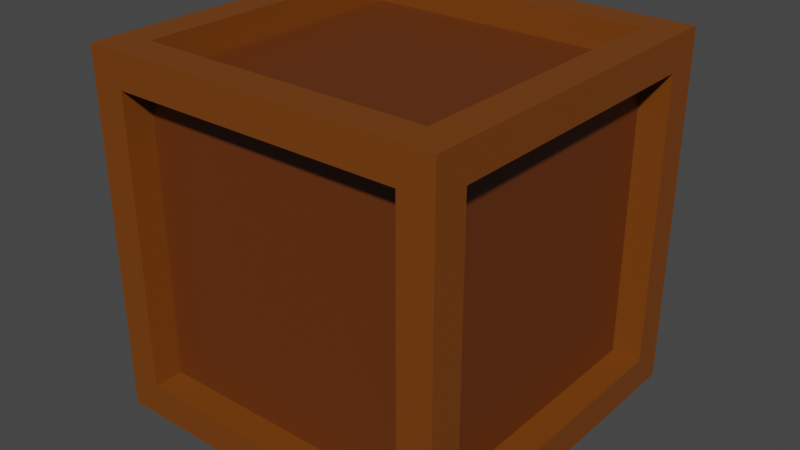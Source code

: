 # Source: Crate.blend  (saved by Blender 2.93.20; exported with 4.5.12 LTS)
import bpy
from mathutils import Matrix  # noqa: F401  (used for matrix-valued properties, if any)

bpy.ops.wm.read_factory_settings(use_empty=True)
scene = bpy.context.scene
scene.name = 'Scene'

# ---- collections
col_collection = bpy.data.collections.new('Collection'); scene.collection.children.link(col_collection)

# ---- materials (node trees are filled in below, after node groups)
mat_wood_1 = bpy.data.materials.new('Wood 1')
mat_wood_1.use_transparent_shadow = False
mat_wood_2 = bpy.data.materials.new('Wood 2')
mat_wood_2.use_transparent_shadow = False

# ---- material node trees
mat_wood_1.use_nodes = True; mat_wood_1.node_tree.nodes.clear()
_N = mat_wood_1.node_tree.nodes; _L = mat_wood_1.node_tree.links
n0 = _N.new('ShaderNodeBsdfPrincipled'); n0.name = 'Principled BSDF'; n0.location = (10, 300)
n0.distribution = 'GGX'
n0.subsurface_method = 'BURLEY'
n0.inputs[0].default_value = (0.1845, 0.04957, 0.002222, 1.0)
n0.inputs[3].default_value = 1.45
n0.inputs[27].default_value = (0.0, 0.0, 0.0, 1.0)
n0.inputs[28].default_value = 1.0
n1 = _N.new('ShaderNodeOutputMaterial'); n1.name = 'Material Output'; n1.location = (300, 300)
_L.new(n0.outputs[0], n1.inputs[0])
n1.is_active_output = True
mat_wood_2.use_nodes = True; mat_wood_2.node_tree.nodes.clear()
_N = mat_wood_2.node_tree.nodes; _L = mat_wood_2.node_tree.links
n0 = _N.new('ShaderNodeBsdfPrincipled'); n0.name = 'Principled BSDF'; n0.location = (10, 300)
n0.distribution = 'GGX'
n0.subsurface_method = 'BURLEY'
n0.inputs[0].default_value = (0.1282, 0.03079, 0.00285, 1.0)
n0.inputs[3].default_value = 1.45
n0.inputs[27].default_value = (0.0, 0.0, 0.0, 1.0)
n0.inputs[28].default_value = 1.0
n1 = _N.new('ShaderNodeOutputMaterial'); n1.name = 'Material Output'; n1.location = (300, 300)
_L.new(n0.outputs[0], n1.inputs[0])
n1.is_active_output = True

# ---- world
world_world = bpy.data.worlds.new('World'); scene.world = world_world
world_world.use_nodes = True; world_world.node_tree.nodes.clear()
_N = world_world.node_tree.nodes; _L = world_world.node_tree.links
n0 = _N.new('ShaderNodeOutputWorld'); n0.name = 'World Output'; n0.location = (300, 300)
n1 = _N.new('ShaderNodeBackground'); n1.name = 'Background'; n1.location = (10, 300)
n1.inputs[0].default_value = (0.05088, 0.05088, 0.05088, 1.0)
_L.new(n1.outputs[0], n0.inputs[0])
n0.is_active_output = True
world_world.color = (0.05088, 0.05088, 0.05088)
world_world.use_sun_shadow = False
world_world.sun_shadow_jitter_overblur = 0.0

# ---- meshes
me_cube_001 = bpy.data.meshes.new('Cube.001')
me_cube_001.from_pydata([(-0.25, -0.25, -0.25), (-0.25, -0.25, 0.25), (-0.25, 0.25, -0.25), (-0.25, 0.25, 0.25), (0.25, -0.25, -0.25), (0.25, -0.25, 0.25), (0.25, 0.25, -0.25), (0.25, 0.25, 0.25), (-0.25, -0.2028, -0.2028), (-0.25, -0.2028, 0.2028), (-0.25, 0.2028, 0.2028), (-0.25, 0.2028, -0.2028), (-0.2028, 0.25, -0.2028), (-0.2028, 0.25, 0.2028), (0.2028, 0.25, 0.2028), (0.2028, 0.25, -0.2028), (0.25, 0.2028, -0.2028), (0.25, 0.2028, 0.2028), (0.25, -0.2028, 0.2028), (0.25, -0.2028, -0.2028), (0.2028, -0.25, -0.2028), (0.2028, -0.25, 0.2028), (-0.2028, -0.25, 0.2028), (-0.2028, -0.25, -0.2028), (-0.2028, 0.2028, -0.25), (0.2028, 0.2028, -0.25), (0.2028, -0.2028, -0.25), (-0.2028, -0.2028, -0.25), (0.2028, 0.2028, 0.25), (-0.2028, 0.2028, 0.25), (-0.2028, -0.2028, 0.25), (0.2028, -0.2028, 0.25), (-0.2093, -0.2028, -0.2028), (-0.2093, -0.2028, 0.2028), (-0.2093, 0.2028, 0.2028), (-0.2093, 0.2028, -0.2028), (-0.2028, 0.2093, -0.2028), (-0.2028, 0.2093, 0.2028), (0.2028, 0.2093, 0.2028), (0.2028, 0.2093, -0.2028), (0.2093, 0.2028, -0.2028), (0.2093, 0.2028, 0.2028), (0.2093, -0.2028, 0.2028), (0.2093, -0.2028, -0.2028), (0.2028, -0.2093, -0.2028), (0.2028, -0.2093, 0.2028), (-0.2028, -0.2093, 0.2028), (-0.2028, -0.2093, -0.2028), (-0.2028, 0.2028, -0.2093), (0.2028, 0.2028, -0.2093), (0.2028, -0.2028, -0.2093), (-0.2028, -0.2028, -0.2093), (0.2028, 0.2028, 0.2093), (-0.2028, 0.2028, 0.2093), (-0.2028, -0.2028, 0.2093), (0.2028, -0.2028, 0.2093)], [], [(32, 33, 34, 35), (36, 37, 38, 39), (40, 41, 42, 43), (44, 45, 46, 47), (48, 49, 50, 51), (52, 53, 54, 55), (0, 1, 9, 8), (1, 3, 10, 9), (3, 2, 11, 10), (2, 0, 8, 11), (2, 3, 13, 12), (3, 7, 14, 13), (7, 6, 15, 14), (6, 2, 12, 15), (6, 7, 17, 16), (7, 5, 18, 17), (5, 4, 19, 18), (4, 6, 16, 19), (4, 5, 21, 20), (5, 1, 22, 21), (1, 0, 23, 22), (0, 4, 20, 23), (2, 6, 25, 24), (6, 4, 26, 25), (4, 0, 27, 26), (0, 2, 24, 27), (7, 3, 29, 28), (3, 1, 30, 29), (1, 5, 31, 30), (5, 7, 28, 31), (8, 9, 33, 32), (9, 10, 34, 33), (10, 11, 35, 34), (11, 8, 32, 35), (12, 13, 37, 36), (13, 14, 38, 37), (14, 15, 39, 38), (15, 12, 36, 39), (16, 17, 41, 40), (17, 18, 42, 41), (18, 19, 43, 42), (19, 16, 40, 43), (20, 21, 45, 44), (21, 22, 46, 45), (22, 23, 47, 46), (23, 20, 44, 47), (24, 25, 49, 48), (25, 26, 50, 49), (26, 27, 51, 50), (27, 24, 48, 51), (28, 29, 53, 52), (29, 30, 54, 53), (30, 31, 55, 54), (31, 28, 52, 55)])
me_cube_001.polygons.foreach_set('material_index', [1, 1, 1, 1, 1, 1, 0, 0, 0, 0, 0, 0, 0, 0, 0, 0, 0, 0, 0, 0, 0, 0, 0, 0, 0, 0, 0, 0, 0, 0, 0, 0, 0, 0, 0, 0, 0, 0, 0, 0, 0, 0, 0, 0, 0, 0, 0, 0, 0, 0, 0, 0, 0, 0])
_uv = me_cube_001.uv_layers.new(name='UVMap')
_uv.uv.foreach_set('vector', [0.3986, 0.0236, 0.6014, 0.0236, 0.6014, 0.2264, 0.3986, 0.2264, 0.3986, 0.2736, 0.6014, 0.2736, 0.6014, 0.4764, 0.3986, 0.4764, 0.3986, 0.5236, 0.6014, 0.5236, 0.6014, 0.7264, 0.3986, 0.7264, 0.3986, 0.7736, 0.6014, 0.7736, 0.6014, 0.9764, 0.3986, 0.9764, 0.1486, 0.5236, 0.3514, 0.5236, 0.3514, 0.7264, 0.1486, 0.7264, 0.6486, 0.5236, 0.8514, 0.5236, 0.8514, 0.7264, 0.6486, 0.7264, 0.375, 0.0, 0.625, 0.0, 0.6014, 0.0236, 0.3986, 0.0236, 0.625, 0.0, 0.625, 0.25, 0.6014, 0.2264, 0.6014, 0.0236, 0.625, 0.25, 0.375, 0.25, 0.3986, 0.2264, 0.6014, 0.2264, 0.375, 0.25, 0.375, 0.0, 0.3986, 0.0236, 0.3986, 0.2264, 0.375, 0.25, 0.625, 0.25, 0.6014, 0.2736, 0.3986, 0.2736, 0.625, 0.25, 0.625, 0.5, 0.6014, 0.4764, 0.6014, 0.2736, 0.625, 0.5, 0.375, 0.5, 0.3986, 0.4764, 0.6014, 0.4764, 0.375, 0.5, 0.375, 0.25, 0.3986, 0.2736, 0.3986, 0.4764, 0.375, 0.5, 0.625, 0.5, 0.6014, 0.5236, 0.3986, 0.5236, 0.625, 0.5, 0.625, 0.75, 0.6014, 0.7264, 0.6014, 0.5236, 0.625, 0.75, 0.375, 0.75, 0.3986, 0.7264, 0.6014, 0.7264, 0.375, 0.75, 0.375, 0.5, 0.3986, 0.5236, 0.3986, 0.7264, 0.375, 0.75, 0.625, 0.75, 0.6014, 0.7736, 0.3986, 0.7736, 0.625, 0.75, 0.625, 1.0, 0.6014, 0.9764, 0.6014, 0.7736, 0.625, 1.0, 0.375, 1.0, 0.3986, 0.9764, 0.6014, 0.9764, 0.375, 1.0, 0.375, 0.75, 0.3986, 0.7736, 0.3986, 0.9764, 0.125, 0.5, 0.375, 0.5, 0.3514, 0.5236, 0.1486, 0.5236, 0.375, 0.5, 0.375, 0.75, 0.3514, 0.7264, 0.3514, 0.5236, 0.375, 0.75, 0.125, 0.75, 0.1486, 0.7264, 0.3514, 0.7264, 0.125, 0.75, 0.125, 0.5, 0.1486, 0.5236, 0.1486, 0.7264, 0.625, 0.5, 0.875, 0.5, 0.8514, 0.5236, 0.6486, 0.5236, 0.875, 0.5, 0.875, 0.75, 0.8514, 0.7264, 0.8514, 0.5236, 0.875, 0.75, 0.625, 0.75, 0.6486, 0.7264, 0.8514, 0.7264, 0.625, 0.75, 0.625, 0.5, 0.6486, 0.5236, 0.6486, 0.7264, 0.3986, 0.0236, 0.6014, 0.0236, 0.6014, 0.0236, 0.3986, 0.0236, 0.6014, 0.0236, 0.6014, 0.2264, 0.6014, 0.2264, 0.6014, 0.0236, 0.6014, 0.2264, 0.3986, 0.2264, 0.3986, 0.2264, 0.6014, 0.2264, 0.3986, 0.2264, 0.3986, 0.0236, 0.3986, 0.0236, 0.3986, 0.2264, 0.3986, 0.2736, 0.6014, 0.2736, 0.6014, 0.2736, 0.3986, 0.2736, 0.6014, 0.2736, 0.6014, 0.4764, 0.6014, 0.4764, 0.6014, 0.2736, 0.6014, 0.4764, 0.3986, 0.4764, 0.3986, 0.4764, 0.6014, 0.4764, 0.3986, 0.4764, 0.3986, 0.2736, 0.3986, 0.2736, 0.3986, 0.4764, 0.3986, 0.5236, 0.6014, 0.5236, 0.6014, 0.5236, 0.3986, 0.5236, 0.6014, 0.5236, 0.6014, 0.7264, 0.6014, 0.7264, 0.6014, 0.5236, 0.6014, 0.7264, 0.3986, 0.7264, 0.3986, 0.7264, 0.6014, 0.7264, 0.3986, 0.7264, 0.3986, 0.5236, 0.3986, 0.5236, 0.3986, 0.7264, 0.3986, 0.7736, 0.6014, 0.7736, 0.6014, 0.7736, 0.3986, 0.7736, 0.6014, 0.7736, 0.6014, 0.9764, 0.6014, 0.9764, 0.6014, 0.7736, 0.6014, 0.9764, 0.3986, 0.9764, 0.3986, 0.9764, 0.6014, 0.9764, 0.3986, 0.9764, 0.3986, 0.7736, 0.3986, 0.7736, 0.3986, 0.9764, 0.1486, 0.5236, 0.3514, 0.5236, 0.3514, 0.5236, 0.1486, 0.5236, 0.3514, 0.5236, 0.3514, 0.7264, 0.3514, 0.7264, 0.3514, 0.5236, 0.3514, 0.7264, 0.1486, 0.7264, 0.1486, 0.7264, 0.3514, 0.7264, 0.1486, 0.7264, 0.1486, 0.5236, 0.1486, 0.5236, 0.1486, 0.7264, 0.6486, 0.5236, 0.8514, 0.5236, 0.8514, 0.5236, 0.6486, 0.5236, 0.8514, 0.5236, 0.8514, 0.7264, 0.8514, 0.7264, 0.8514, 0.5236, 0.8514, 0.7264, 0.6486, 0.7264, 0.6486, 0.7264, 0.8514, 0.7264, 0.6486, 0.7264, 0.6486, 0.5236, 0.6486, 0.5236, 0.6486, 0.7264])
me_cube_001.materials.append(mat_wood_1)
me_cube_001.materials.append(mat_wood_2)
me_cube_001.use_remesh_fix_poles = True
me_cube_001.use_remesh_preserve_attributes = False
me_cube_001.update()

# ---- objects
ob_cube = bpy.data.objects.new('Cube', me_cube_001)

# ---- transforms, parenting, visibility, modifiers, constraints
ob_cube.location = (0.0, 0.0, 0.0)

# ---- collection membership
col_collection.objects.link(ob_cube)

# ---- scene / render settings (as saved in the file)
scene.frame_start = 1; scene.frame_end = 250; scene.frame_set(1)
scene.render.engine = 'BLENDER_EEVEE_NEXT'
scene.cycles.use_denoising = False
scene.cycles.samples = 128
scene.cycles.sampling_pattern = 'TABULATED_SOBOL'
scene.cycles.use_adaptive_sampling = False
scene.cycles.use_light_tree = False
scene.view_settings.view_transform = 'Filmic'
bpy.context.view_layer.update()

# ---- added for rendering (the .blend has no active camera and no usable light): camera, sun
cam_auto = bpy.data.cameras.new('AutoCamera')
cam_auto.lens = 50.0
cam_auto.sensor_width = 36.0
cam_auto.clip_end = 1000.0
ob_auto_camera = bpy.data.objects.new('AutoCamera', cam_auto)
scene.collection.objects.link(ob_auto_camera)
ob_auto_camera.location = (0.801268, -0.961522, 0.641014)
ob_auto_camera.rotation_euler = (1.09748, -7.21219e-08, 0.694738)
scene.camera = ob_auto_camera
light_auto_sun = bpy.data.lights.new('AutoSun', 'SUN')
light_auto_sun.energy = 3.0
light_auto_sun.angle = 0.0523599
ob_auto_sun = bpy.data.objects.new('AutoSun', light_auto_sun)
scene.collection.objects.link(ob_auto_sun)
ob_auto_sun.rotation_euler = (0.872665, 0.174533, 0.523599)
bpy.context.view_layer.update()
